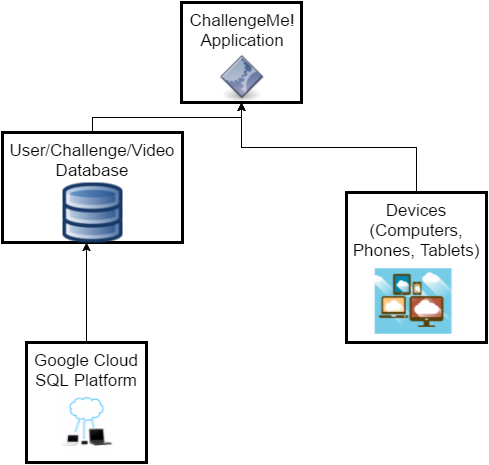

The diagram above was exported from draw.io. Its source (the exported page's mxGraphModel, read from the mxfile embedded in the PNG):
<mxGraphModel dx="874" dy="929" grid="1" gridSize="10" guides="1" tooltips="1" connect="1" arrows="0" fold="1" page="0" pageScale="1" pageWidth="1169" pageHeight="826" background="#ffffff" math="0" shadow="0">
  <root>
    <mxCell id="0" style=";html=1;" />
    <mxCell id="1" style=";html=1;" parent="0" />
    <mxCell id="2" value="ChallengeMe!&lt;div&gt;Application&lt;/div&gt;" style="whiteSpace=wrap;strokeWidth=3;html=1;fontSize=17;verticalAlign=top;" parent="1" vertex="1">
      <mxGeometry x="460" width="120" height="100" as="geometry" />
    </mxCell>
    <mxCell id="3" value="User/Challenge/Video Database" style="whiteSpace=wrap;strokeWidth=3;html=1;fontSize=17;verticalAlign=top;" parent="1" vertex="1">
      <mxGeometry x="281" y="130" width="180" height="110" as="geometry" />
    </mxCell>
    <mxCell id="4" value="Devices&lt;div&gt;(Computers, Phones, Tablets)&lt;/div&gt;" style="whiteSpace=wrap;strokeWidth=3;html=1;fontSize=17;verticalAlign=top;" parent="1" vertex="1">
      <mxGeometry x="625" y="190" width="140" height="150" as="geometry" />
    </mxCell>
    <mxCell id="5" value="&lt;font style=&quot;font-size: 17px&quot;&gt;Google Cloud SQL Platform&lt;/font&gt;" style="whiteSpace=wrap;strokeWidth=3;html=1;verticalAlign=top;" parent="1" vertex="1">
      <mxGeometry x="305" y="340" width="120" height="120" as="geometry" />
    </mxCell>
    <mxCell id="23" value="" style="edgeStyle=elbowEdgeStyle;elbow=vertical;rounded=0;html=1;" parent="1" source="3" target="2" edge="1">
      <mxGeometry width="100" height="100" relative="1" as="geometry">
        <mxPoint x="90" y="170" as="sourcePoint" />
        <mxPoint x="190" y="70" as="targetPoint" />
      </mxGeometry>
    </mxCell>
    <mxCell id="24" value="" style="edgeStyle=elbowEdgeStyle;elbow=vertical;rounded=0;html=1;" parent="1" source="4" target="2" edge="1">
      <mxGeometry width="100" height="100" relative="1" as="geometry">
        <mxPoint x="590" y="220" as="sourcePoint" />
        <mxPoint x="690" y="120" as="targetPoint" />
      </mxGeometry>
    </mxCell>
    <mxCell id="25" value="" style="edgeStyle=elbowEdgeStyle;elbow=vertical;rounded=0;html=1;" parent="1" source="5" target="3" edge="1">
      <mxGeometry width="100" height="100" relative="1" as="geometry">
        <mxPoint x="35" y="280" as="sourcePoint" />
        <mxPoint x="135" y="180" as="targetPoint" />
        <Array as="points">
          <mxPoint x="365" y="290" />
          <mxPoint x="275" y="300" />
          <mxPoint x="155" y="270" />
        </Array>
      </mxGeometry>
    </mxCell>
    <mxCell id="27" value="" style="shape=image;verticalLabelPosition=bottom;verticalAlign=top;image=https://upload.wikimedia.org/wikipedia/commons/thumb/4/49/Applications-database.svg/2000px-Applications-database.svg.png;" vertex="1" parent="1">
      <mxGeometry x="326" y="180" width="90" height="60" as="geometry" />
    </mxCell>
    <mxCell id="28" style="edgeStyle=orthogonalEdgeStyle;rounded=0;html=1;exitX=0.5;exitY=0;entryX=0.5;entryY=0;jettySize=auto;orthogonalLoop=1;fontSize=17;" edge="1" parent="1" source="3" target="3">
      <mxGeometry relative="1" as="geometry" />
    </mxCell>
    <mxCell id="29" value="" style="shape=image;verticalLabelPosition=bottom;verticalAlign=top;image=http://www.publicdomainpictures.net/pictures/20000/velka/cloud-computing-11299605484syQ.jpg;" vertex="1" parent="1">
      <mxGeometry x="290" y="390" width="150" height="60" as="geometry" />
    </mxCell>
    <mxCell id="30" value="" style="shape=image;verticalLabelPosition=bottom;verticalAlign=top;image=https://upload.wikimedia.org/wikipedia/commons/thumb/2/29/Application-x-executable.svg/2000px-Application-x-executable.svg.png;" vertex="1" parent="1">
      <mxGeometry x="440" y="50" width="160" height="50" as="geometry" />
    </mxCell>
    <mxCell id="31" value="" style="shape=image;verticalLabelPosition=bottom;verticalAlign=top;image=https://c2.staticflickr.com/8/7556/15855652750_ecd6854212_b.jpg;" vertex="1" parent="1">
      <mxGeometry x="650" y="197" width="90" height="203" as="geometry" />
    </mxCell>
  </root>
</mxGraphModel>